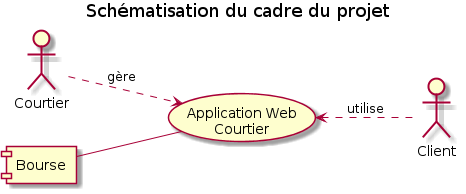

The diagram above was rendered by PlantUML. Its source (embedded in the PNG):
@startuml

title Schématisation du cadre du projet

left to right direction
actor :Courtier:
actor :Client:

Courtier ..> (Application Web\nCourtier) : gère
[Bourse] --  (Application Web\nCourtier)
 (Application Web\nCourtier) <.. Client : utilise

@enduml